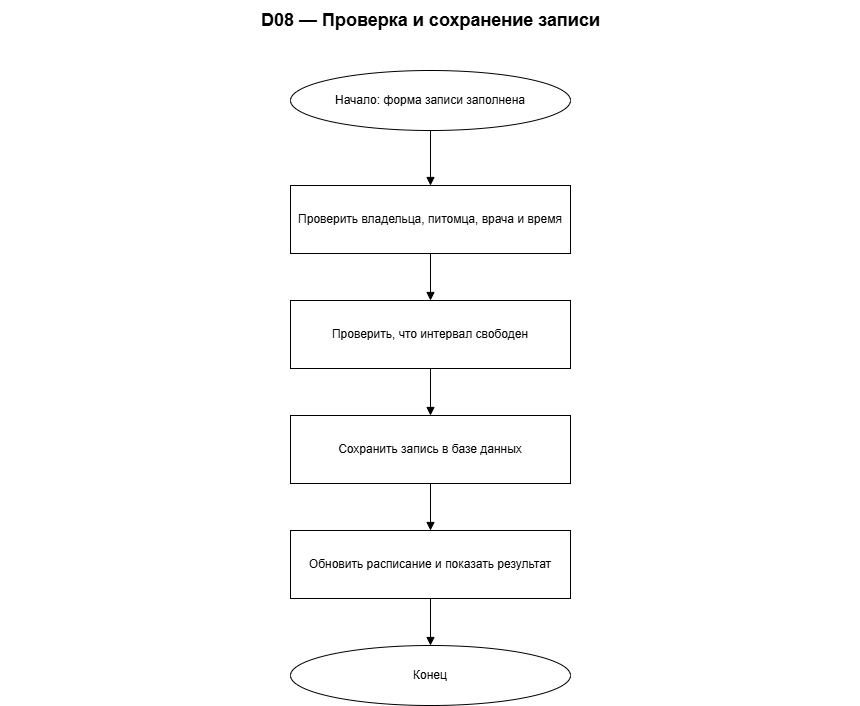

The diagram above was exported from draw.io. Its source (the exported page's mxGraphModel, read from the mxfile embedded in the PNG):
<mxGraphModel dx="1078" dy="833" grid="1" gridSize="10" guides="1" tooltips="1" connect="1" arrows="1" fold="1" page="1" pageScale="1" pageWidth="900" pageHeight="810" math="0" shadow="0">
  <root>
    <mxCell id="0" />
    <mxCell id="1" parent="0" />
    <mxCell id="title" parent="1" style="text;html=1;strokeColor=none;fillColor=none;fontSize=18;fontStyle=1;align=center;verticalAlign=middle;" value="D08 — Проверка и сохранение записи" vertex="1">
      <mxGeometry height="40" width="860" x="20" y="10" as="geometry" />
    </mxCell>
    <mxCell id="n0" parent="1" style="ellipse;whiteSpace=wrap;html=1;fillColor=#ffffff;strokeColor=#000000;fontColor=#000000;" value="Начало: форма записи заполнена" vertex="1">
      <mxGeometry height="60" width="280" x="310" y="80" as="geometry" />
    </mxCell>
    <mxCell id="n1" parent="1" style="rounded=0;whiteSpace=wrap;html=1;fillColor=#ffffff;strokeColor=#000000;fontColor=#000000;" value="Проверить владельца, питомца, врача и время" vertex="1">
      <mxGeometry height="68" width="280" x="310" y="195" as="geometry" />
    </mxCell>
    <mxCell id="n2" parent="1" style="rounded=0;whiteSpace=wrap;html=1;fillColor=#ffffff;strokeColor=#000000;fontColor=#000000;" value="Проверить, что интервал свободен" vertex="1">
      <mxGeometry height="68" width="280" x="310" y="310" as="geometry" />
    </mxCell>
    <mxCell id="n3" parent="1" style="rounded=0;whiteSpace=wrap;html=1;fillColor=#ffffff;strokeColor=#000000;fontColor=#000000;" value="Сохранить запись в базе данных" vertex="1">
      <mxGeometry height="68" width="280" x="310" y="425" as="geometry" />
    </mxCell>
    <mxCell id="n4" parent="1" style="rounded=0;whiteSpace=wrap;html=1;fillColor=#ffffff;strokeColor=#000000;fontColor=#000000;" value="Обновить расписание и показать результат" vertex="1">
      <mxGeometry height="68" width="280" x="310" y="540" as="geometry" />
    </mxCell>
    <mxCell id="n5" parent="1" style="ellipse;whiteSpace=wrap;html=1;fillColor=#ffffff;strokeColor=#000000;fontColor=#000000;" value="Конец" vertex="1">
      <mxGeometry height="60" width="280" x="310" y="655" as="geometry" />
    </mxCell>
    <mxCell id="edge0" edge="1" parent="1" source="n0" style="edgeStyle=orthogonalEdgeStyle;rounded=0;orthogonalLoop=1;jettySize=auto;html=1;strokeColor=#000000;fontColor=#000000;endArrow=block;exitX=0.5;exitY=1;exitDx=0;exitDy=0;entryX=0.5;entryY=0;entryDx=0;entryDy=0;" target="n1" value="">
      <mxGeometry relative="1" as="geometry" />
    </mxCell>
    <mxCell id="edge1" edge="1" parent="1" source="n1" style="edgeStyle=orthogonalEdgeStyle;rounded=0;orthogonalLoop=1;jettySize=auto;html=1;strokeColor=#000000;fontColor=#000000;endArrow=block;exitX=0.5;exitY=1;exitDx=0;exitDy=0;entryX=0.5;entryY=0;entryDx=0;entryDy=0;" target="n2" value="">
      <mxGeometry relative="1" as="geometry" />
    </mxCell>
    <mxCell id="edge2" edge="1" parent="1" source="n2" style="edgeStyle=orthogonalEdgeStyle;rounded=0;orthogonalLoop=1;jettySize=auto;html=1;strokeColor=#000000;fontColor=#000000;endArrow=block;exitX=0.5;exitY=1;exitDx=0;exitDy=0;entryX=0.5;entryY=0;entryDx=0;entryDy=0;" target="n3" value="">
      <mxGeometry relative="1" as="geometry" />
    </mxCell>
    <mxCell id="edge3" edge="1" parent="1" source="n3" style="edgeStyle=orthogonalEdgeStyle;rounded=0;orthogonalLoop=1;jettySize=auto;html=1;strokeColor=#000000;fontColor=#000000;endArrow=block;exitX=0.5;exitY=1;exitDx=0;exitDy=0;entryX=0.5;entryY=0;entryDx=0;entryDy=0;" target="n4" value="">
      <mxGeometry relative="1" as="geometry" />
    </mxCell>
    <mxCell id="edge4" edge="1" parent="1" source="n4" style="edgeStyle=orthogonalEdgeStyle;rounded=0;orthogonalLoop=1;jettySize=auto;html=1;strokeColor=#000000;fontColor=#000000;endArrow=block;exitX=0.5;exitY=1;exitDx=0;exitDy=0;entryX=0.5;entryY=0;entryDx=0;entryDy=0;" target="n5" value="">
      <mxGeometry relative="1" as="geometry" />
    </mxCell>
  </root>
</mxGraphModel>